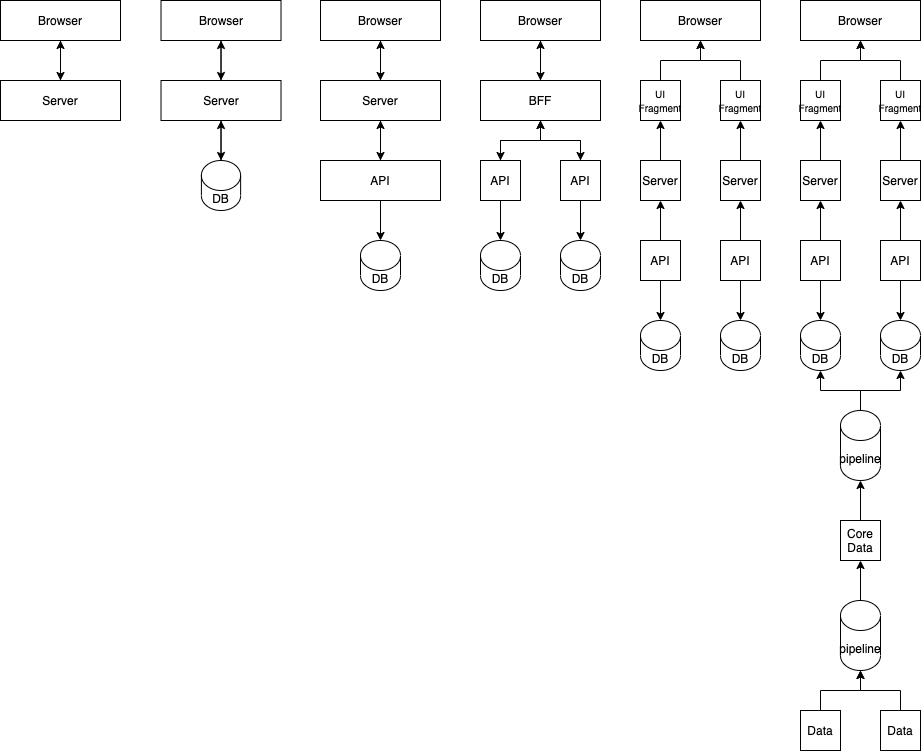

The diagram above was exported from draw.io. Its source (the exported page's mxGraphModel, read from the mxfile embedded in the PNG):
<mxGraphModel dx="1557" dy="603" grid="1" gridSize="10" guides="1" tooltips="1" connect="1" arrows="1" fold="1" page="1" pageScale="1" pageWidth="850" pageHeight="1100" math="0" shadow="0">
  <root>
    <mxCell id="0" />
    <mxCell id="1" parent="0" />
    <mxCell id="71" style="edgeStyle=orthogonalEdgeStyle;rounded=0;orthogonalLoop=1;jettySize=auto;html=1;" edge="1" parent="1" source="72" target="74">
      <mxGeometry relative="1" as="geometry" />
    </mxCell>
    <mxCell id="72" value="Browser" style="rounded=0;whiteSpace=wrap;html=1;" vertex="1" parent="1">
      <mxGeometry x="-40" y="80" width="120" height="40" as="geometry" />
    </mxCell>
    <mxCell id="73" style="edgeStyle=orthogonalEdgeStyle;rounded=0;orthogonalLoop=1;jettySize=auto;html=1;" edge="1" parent="1" source="74" target="72">
      <mxGeometry relative="1" as="geometry" />
    </mxCell>
    <mxCell id="74" value="Server" style="rounded=0;whiteSpace=wrap;html=1;" vertex="1" parent="1">
      <mxGeometry x="-40" y="160" width="120" height="40" as="geometry" />
    </mxCell>
    <mxCell id="75" style="edgeStyle=orthogonalEdgeStyle;rounded=0;orthogonalLoop=1;jettySize=auto;html=1;exitX=0.5;exitY=1;exitDx=0;exitDy=0;entryX=0.5;entryY=0;entryDx=0;entryDy=0;" edge="1" parent="1" source="76" target="79">
      <mxGeometry relative="1" as="geometry" />
    </mxCell>
    <mxCell id="76" value="Browser" style="rounded=0;whiteSpace=wrap;html=1;" vertex="1" parent="1">
      <mxGeometry x="280" y="80" width="120" height="40" as="geometry" />
    </mxCell>
    <mxCell id="77" style="edgeStyle=orthogonalEdgeStyle;rounded=0;orthogonalLoop=1;jettySize=auto;html=1;" edge="1" parent="1" source="79" target="76">
      <mxGeometry relative="1" as="geometry" />
    </mxCell>
    <mxCell id="78" style="edgeStyle=orthogonalEdgeStyle;rounded=0;orthogonalLoop=1;jettySize=auto;html=1;" edge="1" parent="1" source="79" target="82">
      <mxGeometry relative="1" as="geometry" />
    </mxCell>
    <mxCell id="79" value="Server" style="rounded=0;whiteSpace=wrap;html=1;" vertex="1" parent="1">
      <mxGeometry x="280" y="160" width="120" height="40" as="geometry" />
    </mxCell>
    <mxCell id="80" style="edgeStyle=orthogonalEdgeStyle;rounded=0;orthogonalLoop=1;jettySize=auto;html=1;" edge="1" parent="1" source="82" target="79">
      <mxGeometry relative="1" as="geometry" />
    </mxCell>
    <mxCell id="81" style="edgeStyle=orthogonalEdgeStyle;rounded=0;orthogonalLoop=1;jettySize=auto;html=1;" edge="1" parent="1" source="82" target="95">
      <mxGeometry relative="1" as="geometry" />
    </mxCell>
    <mxCell id="82" value="API" style="rounded=0;whiteSpace=wrap;html=1;" vertex="1" parent="1">
      <mxGeometry x="280" y="240" width="120" height="40" as="geometry" />
    </mxCell>
    <mxCell id="83" style="edgeStyle=orthogonalEdgeStyle;rounded=0;orthogonalLoop=1;jettySize=auto;html=1;exitX=0.5;exitY=1;exitDx=0;exitDy=0;entryX=0.5;entryY=0;entryDx=0;entryDy=0;" edge="1" parent="1" source="84" target="88">
      <mxGeometry relative="1" as="geometry" />
    </mxCell>
    <mxCell id="84" value="Browser" style="rounded=0;whiteSpace=wrap;html=1;" vertex="1" parent="1">
      <mxGeometry x="440" y="80" width="120" height="40" as="geometry" />
    </mxCell>
    <mxCell id="85" style="edgeStyle=orthogonalEdgeStyle;rounded=0;orthogonalLoop=1;jettySize=auto;html=1;" edge="1" parent="1" source="88" target="84">
      <mxGeometry relative="1" as="geometry" />
    </mxCell>
    <mxCell id="86" style="edgeStyle=orthogonalEdgeStyle;rounded=0;orthogonalLoop=1;jettySize=auto;html=1;" edge="1" parent="1" source="88" target="91">
      <mxGeometry relative="1" as="geometry" />
    </mxCell>
    <mxCell id="87" style="edgeStyle=orthogonalEdgeStyle;rounded=0;orthogonalLoop=1;jettySize=auto;html=1;" edge="1" parent="1" source="88" target="94">
      <mxGeometry relative="1" as="geometry" />
    </mxCell>
    <mxCell id="88" value="BFF" style="rounded=0;whiteSpace=wrap;html=1;" vertex="1" parent="1">
      <mxGeometry x="440" y="160" width="120" height="40" as="geometry" />
    </mxCell>
    <mxCell id="89" style="edgeStyle=orthogonalEdgeStyle;rounded=0;orthogonalLoop=1;jettySize=auto;html=1;" edge="1" parent="1" source="91" target="88">
      <mxGeometry relative="1" as="geometry" />
    </mxCell>
    <mxCell id="90" style="edgeStyle=orthogonalEdgeStyle;rounded=0;orthogonalLoop=1;jettySize=auto;html=1;entryX=0.5;entryY=0;entryDx=0;entryDy=0;entryPerimeter=0;" edge="1" parent="1" source="91" target="96">
      <mxGeometry relative="1" as="geometry" />
    </mxCell>
    <mxCell id="91" value="API" style="rounded=0;whiteSpace=wrap;html=1;" vertex="1" parent="1">
      <mxGeometry x="440" y="240" width="40" height="40" as="geometry" />
    </mxCell>
    <mxCell id="92" style="edgeStyle=orthogonalEdgeStyle;rounded=0;orthogonalLoop=1;jettySize=auto;html=1;" edge="1" parent="1" source="94" target="88">
      <mxGeometry relative="1" as="geometry" />
    </mxCell>
    <mxCell id="93" style="edgeStyle=orthogonalEdgeStyle;rounded=0;orthogonalLoop=1;jettySize=auto;html=1;entryX=0.5;entryY=0;entryDx=0;entryDy=0;entryPerimeter=0;" edge="1" parent="1" source="94" target="97">
      <mxGeometry relative="1" as="geometry" />
    </mxCell>
    <mxCell id="94" value="API" style="rounded=0;whiteSpace=wrap;html=1;" vertex="1" parent="1">
      <mxGeometry x="520" y="240" width="40" height="40" as="geometry" />
    </mxCell>
    <mxCell id="95" value="DB" style="shape=cylinder3;whiteSpace=wrap;html=1;boundedLbl=1;backgroundOutline=1;size=15;" vertex="1" parent="1">
      <mxGeometry x="320" y="320" width="40" height="50" as="geometry" />
    </mxCell>
    <mxCell id="96" value="DB" style="shape=cylinder3;whiteSpace=wrap;html=1;boundedLbl=1;backgroundOutline=1;size=15;" vertex="1" parent="1">
      <mxGeometry x="440" y="320" width="40" height="50" as="geometry" />
    </mxCell>
    <mxCell id="97" value="DB" style="shape=cylinder3;whiteSpace=wrap;html=1;boundedLbl=1;backgroundOutline=1;size=15;" vertex="1" parent="1">
      <mxGeometry x="520" y="320" width="40" height="50" as="geometry" />
    </mxCell>
    <mxCell id="99" style="edgeStyle=orthogonalEdgeStyle;rounded=0;orthogonalLoop=1;jettySize=auto;html=1;" edge="1" parent="1" source="100" target="103">
      <mxGeometry relative="1" as="geometry" />
    </mxCell>
    <mxCell id="100" value="Browser" style="rounded=0;whiteSpace=wrap;html=1;" vertex="1" parent="1">
      <mxGeometry x="120.51" y="80" width="120" height="40" as="geometry" />
    </mxCell>
    <mxCell id="101" style="edgeStyle=orthogonalEdgeStyle;rounded=0;orthogonalLoop=1;jettySize=auto;html=1;" edge="1" parent="1" source="103" target="100">
      <mxGeometry relative="1" as="geometry" />
    </mxCell>
    <mxCell id="102" style="edgeStyle=orthogonalEdgeStyle;rounded=0;orthogonalLoop=1;jettySize=auto;html=1;entryX=0.5;entryY=0;entryDx=0;entryDy=0;entryPerimeter=0;" edge="1" parent="1" source="103" target="105">
      <mxGeometry relative="1" as="geometry" />
    </mxCell>
    <mxCell id="103" value="Server" style="rounded=0;whiteSpace=wrap;html=1;" vertex="1" parent="1">
      <mxGeometry x="120.51" y="160" width="120" height="40" as="geometry" />
    </mxCell>
    <mxCell id="104" style="edgeStyle=orthogonalEdgeStyle;rounded=0;orthogonalLoop=1;jettySize=auto;html=1;" edge="1" parent="1" source="105" target="103">
      <mxGeometry relative="1" as="geometry" />
    </mxCell>
    <mxCell id="105" value="DB" style="shape=cylinder3;whiteSpace=wrap;html=1;boundedLbl=1;backgroundOutline=1;size=15;" vertex="1" parent="1">
      <mxGeometry x="160.9" y="240" width="39.23" height="50" as="geometry" />
    </mxCell>
    <mxCell id="107" value="Browser" style="rounded=0;whiteSpace=wrap;html=1;" vertex="1" parent="1">
      <mxGeometry x="600" y="80" width="120" height="40" as="geometry" />
    </mxCell>
    <mxCell id="113" style="edgeStyle=orthogonalEdgeStyle;rounded=0;orthogonalLoop=1;jettySize=auto;html=1;entryX=0.5;entryY=0;entryDx=0;entryDy=0;entryPerimeter=0;" edge="1" parent="1" source="114" target="118">
      <mxGeometry relative="1" as="geometry" />
    </mxCell>
    <mxCell id="124" style="edgeStyle=orthogonalEdgeStyle;rounded=0;orthogonalLoop=1;jettySize=auto;html=1;" edge="1" parent="1" source="114" target="120">
      <mxGeometry relative="1" as="geometry" />
    </mxCell>
    <mxCell id="114" value="API" style="rounded=0;whiteSpace=wrap;html=1;" vertex="1" parent="1">
      <mxGeometry x="600" y="320" width="40" height="40" as="geometry" />
    </mxCell>
    <mxCell id="116" style="edgeStyle=orthogonalEdgeStyle;rounded=0;orthogonalLoop=1;jettySize=auto;html=1;entryX=0.5;entryY=0;entryDx=0;entryDy=0;entryPerimeter=0;" edge="1" parent="1" source="117" target="119">
      <mxGeometry relative="1" as="geometry" />
    </mxCell>
    <mxCell id="125" style="edgeStyle=orthogonalEdgeStyle;rounded=0;orthogonalLoop=1;jettySize=auto;html=1;" edge="1" parent="1" source="117" target="122">
      <mxGeometry relative="1" as="geometry" />
    </mxCell>
    <mxCell id="117" value="API" style="rounded=0;whiteSpace=wrap;html=1;" vertex="1" parent="1">
      <mxGeometry x="680" y="320" width="40" height="40" as="geometry" />
    </mxCell>
    <mxCell id="118" value="DB" style="shape=cylinder3;whiteSpace=wrap;html=1;boundedLbl=1;backgroundOutline=1;size=15;" vertex="1" parent="1">
      <mxGeometry x="600" y="400" width="40" height="50" as="geometry" />
    </mxCell>
    <mxCell id="119" value="DB" style="shape=cylinder3;whiteSpace=wrap;html=1;boundedLbl=1;backgroundOutline=1;size=15;" vertex="1" parent="1">
      <mxGeometry x="680" y="400" width="40" height="50" as="geometry" />
    </mxCell>
    <mxCell id="126" style="edgeStyle=orthogonalEdgeStyle;rounded=0;orthogonalLoop=1;jettySize=auto;html=1;" edge="1" parent="1" source="120" target="121">
      <mxGeometry relative="1" as="geometry" />
    </mxCell>
    <mxCell id="120" value="Server" style="rounded=0;whiteSpace=wrap;html=1;" vertex="1" parent="1">
      <mxGeometry x="600" y="240" width="40" height="40" as="geometry" />
    </mxCell>
    <mxCell id="128" style="edgeStyle=orthogonalEdgeStyle;rounded=0;orthogonalLoop=1;jettySize=auto;html=1;entryX=0.5;entryY=1;entryDx=0;entryDy=0;" edge="1" parent="1" source="121" target="107">
      <mxGeometry relative="1" as="geometry" />
    </mxCell>
    <mxCell id="121" value="&lt;font style=&quot;font-size: 10px&quot;&gt;UI&lt;br&gt;Fragment&lt;/font&gt;" style="rounded=0;whiteSpace=wrap;html=1;" vertex="1" parent="1">
      <mxGeometry x="600" y="160" width="40" height="40" as="geometry" />
    </mxCell>
    <mxCell id="127" style="edgeStyle=orthogonalEdgeStyle;rounded=0;orthogonalLoop=1;jettySize=auto;html=1;" edge="1" parent="1" source="122" target="123">
      <mxGeometry relative="1" as="geometry" />
    </mxCell>
    <mxCell id="122" value="Server" style="rounded=0;whiteSpace=wrap;html=1;" vertex="1" parent="1">
      <mxGeometry x="680" y="240" width="40" height="40" as="geometry" />
    </mxCell>
    <mxCell id="129" style="edgeStyle=orthogonalEdgeStyle;rounded=0;orthogonalLoop=1;jettySize=auto;html=1;" edge="1" parent="1" source="123" target="107">
      <mxGeometry relative="1" as="geometry" />
    </mxCell>
    <mxCell id="123" value="&lt;font style=&quot;font-size: 10px&quot;&gt;UI&lt;br&gt;Fragment&lt;/font&gt;" style="rounded=0;whiteSpace=wrap;html=1;" vertex="1" parent="1">
      <mxGeometry x="680" y="160" width="40" height="40" as="geometry" />
    </mxCell>
    <mxCell id="130" value="Browser" style="rounded=0;whiteSpace=wrap;html=1;" vertex="1" parent="1">
      <mxGeometry x="760" y="80" width="120" height="40" as="geometry" />
    </mxCell>
    <mxCell id="131" style="edgeStyle=orthogonalEdgeStyle;rounded=0;orthogonalLoop=1;jettySize=auto;html=1;entryX=0.5;entryY=0;entryDx=0;entryDy=0;entryPerimeter=0;" edge="1" parent="1" source="133" target="137">
      <mxGeometry relative="1" as="geometry" />
    </mxCell>
    <mxCell id="132" style="edgeStyle=orthogonalEdgeStyle;rounded=0;orthogonalLoop=1;jettySize=auto;html=1;" edge="1" parent="1" source="133" target="140">
      <mxGeometry relative="1" as="geometry" />
    </mxCell>
    <mxCell id="133" value="API" style="rounded=0;whiteSpace=wrap;html=1;" vertex="1" parent="1">
      <mxGeometry x="760" y="320" width="40" height="40" as="geometry" />
    </mxCell>
    <mxCell id="134" style="edgeStyle=orthogonalEdgeStyle;rounded=0;orthogonalLoop=1;jettySize=auto;html=1;entryX=0.5;entryY=0;entryDx=0;entryDy=0;entryPerimeter=0;" edge="1" parent="1" source="136" target="138">
      <mxGeometry relative="1" as="geometry" />
    </mxCell>
    <mxCell id="135" style="edgeStyle=orthogonalEdgeStyle;rounded=0;orthogonalLoop=1;jettySize=auto;html=1;" edge="1" parent="1" source="136" target="144">
      <mxGeometry relative="1" as="geometry" />
    </mxCell>
    <mxCell id="136" value="API" style="rounded=0;whiteSpace=wrap;html=1;" vertex="1" parent="1">
      <mxGeometry x="840" y="320" width="40" height="40" as="geometry" />
    </mxCell>
    <mxCell id="137" value="DB" style="shape=cylinder3;whiteSpace=wrap;html=1;boundedLbl=1;backgroundOutline=1;size=15;" vertex="1" parent="1">
      <mxGeometry x="760" y="400" width="40" height="50" as="geometry" />
    </mxCell>
    <mxCell id="138" value="DB" style="shape=cylinder3;whiteSpace=wrap;html=1;boundedLbl=1;backgroundOutline=1;size=15;" vertex="1" parent="1">
      <mxGeometry x="840" y="400" width="40" height="50" as="geometry" />
    </mxCell>
    <mxCell id="139" style="edgeStyle=orthogonalEdgeStyle;rounded=0;orthogonalLoop=1;jettySize=auto;html=1;" edge="1" parent="1" source="140" target="142">
      <mxGeometry relative="1" as="geometry" />
    </mxCell>
    <mxCell id="140" value="Server" style="rounded=0;whiteSpace=wrap;html=1;" vertex="1" parent="1">
      <mxGeometry x="760" y="240" width="40" height="40" as="geometry" />
    </mxCell>
    <mxCell id="141" style="edgeStyle=orthogonalEdgeStyle;rounded=0;orthogonalLoop=1;jettySize=auto;html=1;entryX=0.5;entryY=1;entryDx=0;entryDy=0;" edge="1" parent="1" source="142" target="130">
      <mxGeometry relative="1" as="geometry" />
    </mxCell>
    <mxCell id="142" value="&lt;font style=&quot;font-size: 10px&quot;&gt;UI&lt;br&gt;Fragment&lt;/font&gt;" style="rounded=0;whiteSpace=wrap;html=1;" vertex="1" parent="1">
      <mxGeometry x="760" y="160" width="40" height="40" as="geometry" />
    </mxCell>
    <mxCell id="143" style="edgeStyle=orthogonalEdgeStyle;rounded=0;orthogonalLoop=1;jettySize=auto;html=1;" edge="1" parent="1" source="144" target="146">
      <mxGeometry relative="1" as="geometry" />
    </mxCell>
    <mxCell id="144" value="Server" style="rounded=0;whiteSpace=wrap;html=1;" vertex="1" parent="1">
      <mxGeometry x="840" y="240" width="40" height="40" as="geometry" />
    </mxCell>
    <mxCell id="145" style="edgeStyle=orthogonalEdgeStyle;rounded=0;orthogonalLoop=1;jettySize=auto;html=1;" edge="1" parent="1" source="146" target="130">
      <mxGeometry relative="1" as="geometry" />
    </mxCell>
    <mxCell id="146" value="&lt;font style=&quot;font-size: 10px&quot;&gt;UI&lt;br&gt;Fragment&lt;/font&gt;" style="rounded=0;whiteSpace=wrap;html=1;" vertex="1" parent="1">
      <mxGeometry x="840" y="160" width="40" height="40" as="geometry" />
    </mxCell>
    <mxCell id="156" style="edgeStyle=orthogonalEdgeStyle;rounded=0;orthogonalLoop=1;jettySize=auto;html=1;" edge="1" parent="1" source="147" target="155">
      <mxGeometry relative="1" as="geometry" />
    </mxCell>
    <mxCell id="147" value="pipeline" style="shape=cylinder3;whiteSpace=wrap;html=1;boundedLbl=1;backgroundOutline=1;size=15;" vertex="1" parent="1">
      <mxGeometry x="800" y="680" width="40" height="70" as="geometry" />
    </mxCell>
    <mxCell id="153" style="edgeStyle=orthogonalEdgeStyle;rounded=0;orthogonalLoop=1;jettySize=auto;html=1;entryX=0.5;entryY=1;entryDx=0;entryDy=0;entryPerimeter=0;" edge="1" parent="1" source="151" target="147">
      <mxGeometry relative="1" as="geometry" />
    </mxCell>
    <mxCell id="151" value="Data" style="rounded=0;whiteSpace=wrap;html=1;" vertex="1" parent="1">
      <mxGeometry x="760" y="790" width="40" height="40" as="geometry" />
    </mxCell>
    <mxCell id="154" style="edgeStyle=orthogonalEdgeStyle;rounded=0;orthogonalLoop=1;jettySize=auto;html=1;" edge="1" parent="1" source="152" target="147">
      <mxGeometry relative="1" as="geometry" />
    </mxCell>
    <mxCell id="152" value="Data" style="rounded=0;whiteSpace=wrap;html=1;" vertex="1" parent="1">
      <mxGeometry x="840" y="790" width="40" height="40" as="geometry" />
    </mxCell>
    <mxCell id="159" style="edgeStyle=orthogonalEdgeStyle;rounded=0;orthogonalLoop=1;jettySize=auto;html=1;" edge="1" parent="1" source="155" target="158">
      <mxGeometry relative="1" as="geometry" />
    </mxCell>
    <mxCell id="155" value="Core&lt;br&gt;Data" style="rounded=0;whiteSpace=wrap;html=1;" vertex="1" parent="1">
      <mxGeometry x="800" y="600" width="40" height="40" as="geometry" />
    </mxCell>
    <mxCell id="160" style="edgeStyle=orthogonalEdgeStyle;rounded=0;orthogonalLoop=1;jettySize=auto;html=1;" edge="1" parent="1" source="158" target="138">
      <mxGeometry relative="1" as="geometry" />
    </mxCell>
    <mxCell id="161" style="edgeStyle=orthogonalEdgeStyle;rounded=0;orthogonalLoop=1;jettySize=auto;html=1;" edge="1" parent="1" source="158" target="137">
      <mxGeometry relative="1" as="geometry" />
    </mxCell>
    <mxCell id="158" value="pipeline" style="shape=cylinder3;whiteSpace=wrap;html=1;boundedLbl=1;backgroundOutline=1;size=15;" vertex="1" parent="1">
      <mxGeometry x="800" y="490" width="40" height="70" as="geometry" />
    </mxCell>
  </root>
</mxGraphModel>